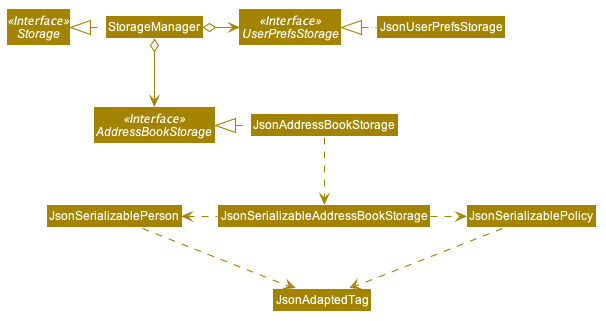

The diagram above was rendered by PlantUML. Its source (embedded in the PNG):
@startuml








skinparam BackgroundColor #FFFFFFF

skinparam Shadowing false

skinparam Class {
    FontColor #FFFFFF
    BorderThickness 1
    BorderColor #FFFFFF
    StereotypeFontColor #FFFFFF
    FontName Arial
}

skinparam Actor {
    BorderColor #000000
    Color #000000
    FontName Arial
}

skinparam Sequence {
    MessageAlign center
    BoxFontSize 15
    BoxPadding 0
    BoxFontColor #FFFFFF
    FontName Arial
}

skinparam Participant {
    FontColor #FFFFFFF
    Padding 20
}

skinparam MinClassWidth 50
skinparam ParticipantPadding 10
skinparam Shadowing false
skinparam DefaultTextAlignment center
skinparam packageStyle Rectangle

hide footbox
hide members
hide circle
skinparam arrowThickness 1.1
skinparam arrowColor #A38300
skinparam classBackgroundColor #A38300

Interface Storage <<Interface>>
Interface UserPrefsStorage <<Interface>>
Interface AddressBookStorage <<Interface>>

Class StorageManager
Class JsonUserPrefsStorage
Class JsonAddressBookStorage

StorageManager .left.|> Storage
StorageManager o-right-> UserPrefsStorage
StorageManager o--> AddressBookStorage

JsonUserPrefsStorage .left.|> UserPrefsStorage
JsonAddressBookStorage .left.|> AddressBookStorage
JsonAddressBookStorage .down.> JsonSerializableAddressBookStorage
JsonSerializableAddressBookStorage .left.> JsonSerializablePerson
JsonSerializablePerson .down.> JsonAdaptedTag
JsonSerializableAddressBookStorage .right.> JsonSerializablePolicy
JsonSerializablePolicy .down.> JsonAdaptedTag
@enduml